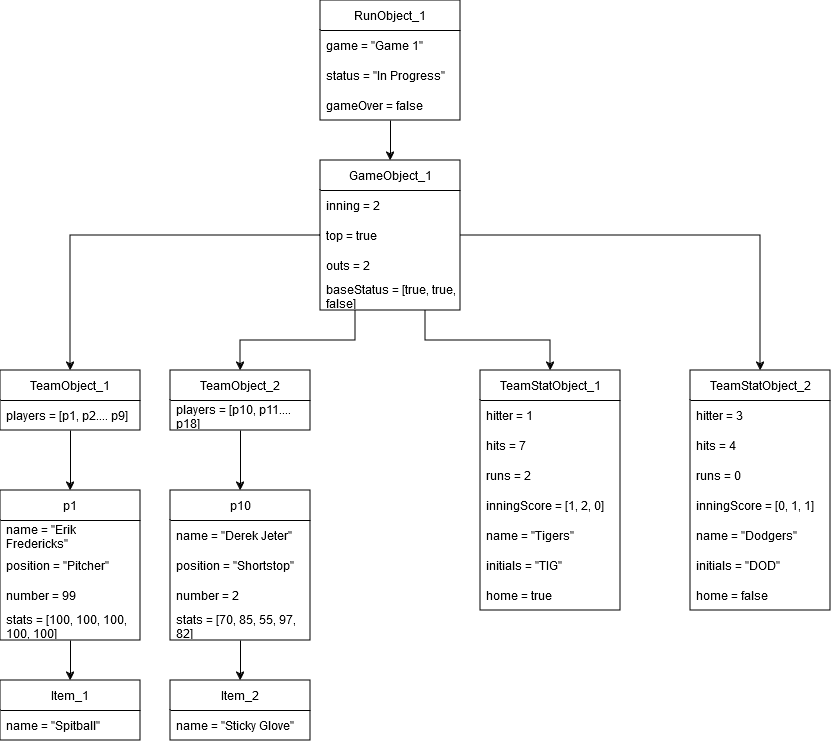

The diagram above was exported from draw.io. Its source (the exported page's mxGraphModel, read from the mxfile embedded in the PNG):
<mxGraphModel dx="2074" dy="1106" grid="1" gridSize="10" guides="1" tooltips="1" connect="1" arrows="1" fold="1" page="1" pageScale="1" pageWidth="850" pageHeight="1100" math="0" shadow="0">
  <root>
    <mxCell id="0" />
    <mxCell id="1" parent="0" />
    <mxCell id="Fo0KJkbOSeWqJ5NOkT3H-1" style="edgeStyle=orthogonalEdgeStyle;rounded=0;orthogonalLoop=1;jettySize=auto;html=1;exitX=0.5;exitY=1;exitDx=0;exitDy=0;entryX=0.5;entryY=0;entryDx=0;entryDy=0;" parent="1" source="8hqDQvydNnkgl9sDFwPh-1" target="8hqDQvydNnkgl9sDFwPh-5" edge="1">
      <mxGeometry relative="1" as="geometry" />
    </mxCell>
    <mxCell id="8hqDQvydNnkgl9sDFwPh-1" value="RunObject_1" style="swimlane;fontStyle=0;childLayout=stackLayout;horizontal=1;startSize=30;horizontalStack=0;resizeParent=1;resizeParentMax=0;resizeLast=0;collapsible=1;marginBottom=0;whiteSpace=wrap;html=1;" parent="1" vertex="1">
      <mxGeometry x="330" y="60" width="140" height="120" as="geometry" />
    </mxCell>
    <mxCell id="8hqDQvydNnkgl9sDFwPh-2" value="game = &quot;Game 1&quot;" style="text;strokeColor=none;fillColor=none;align=left;verticalAlign=middle;spacingLeft=4;spacingRight=4;overflow=hidden;points=[[0,0.5],[1,0.5]];portConstraint=eastwest;rotatable=0;whiteSpace=wrap;html=1;" parent="8hqDQvydNnkgl9sDFwPh-1" vertex="1">
      <mxGeometry y="30" width="140" height="30" as="geometry" />
    </mxCell>
    <mxCell id="8hqDQvydNnkgl9sDFwPh-3" value="status = &quot;In Progress&quot;" style="text;strokeColor=none;fillColor=none;align=left;verticalAlign=middle;spacingLeft=4;spacingRight=4;overflow=hidden;points=[[0,0.5],[1,0.5]];portConstraint=eastwest;rotatable=0;whiteSpace=wrap;html=1;" parent="8hqDQvydNnkgl9sDFwPh-1" vertex="1">
      <mxGeometry y="60" width="140" height="30" as="geometry" />
    </mxCell>
    <mxCell id="8hqDQvydNnkgl9sDFwPh-4" value="gameOver = false" style="text;strokeColor=none;fillColor=none;align=left;verticalAlign=middle;spacingLeft=4;spacingRight=4;overflow=hidden;points=[[0,0.5],[1,0.5]];portConstraint=eastwest;rotatable=0;whiteSpace=wrap;html=1;" parent="8hqDQvydNnkgl9sDFwPh-1" vertex="1">
      <mxGeometry y="90" width="140" height="30" as="geometry" />
    </mxCell>
    <mxCell id="7mdh5WKKvftzasENvZ0n-4" style="edgeStyle=orthogonalEdgeStyle;rounded=0;orthogonalLoop=1;jettySize=auto;html=1;exitX=0.25;exitY=1;exitDx=0;exitDy=0;entryX=0.5;entryY=0;entryDx=0;entryDy=0;" parent="1" source="8hqDQvydNnkgl9sDFwPh-5" target="7mdh5WKKvftzasENvZ0n-2" edge="1">
      <mxGeometry relative="1" as="geometry" />
    </mxCell>
    <mxCell id="4RlY67NA1qVCdItIRok3-10" style="edgeStyle=orthogonalEdgeStyle;rounded=0;orthogonalLoop=1;jettySize=auto;html=1;exitX=0.75;exitY=1;exitDx=0;exitDy=0;entryX=0.5;entryY=0;entryDx=0;entryDy=0;" parent="1" source="8hqDQvydNnkgl9sDFwPh-5" target="7mdh5WKKvftzasENvZ0n-5" edge="1">
      <mxGeometry relative="1" as="geometry" />
    </mxCell>
    <mxCell id="4RlY67NA1qVCdItIRok3-11" style="edgeStyle=orthogonalEdgeStyle;rounded=0;orthogonalLoop=1;jettySize=auto;html=1;exitX=1;exitY=0.5;exitDx=0;exitDy=0;entryX=0.5;entryY=0;entryDx=0;entryDy=0;" parent="1" source="8hqDQvydNnkgl9sDFwPh-5" target="4RlY67NA1qVCdItIRok3-2" edge="1">
      <mxGeometry relative="1" as="geometry" />
    </mxCell>
    <mxCell id="8hqDQvydNnkgl9sDFwPh-5" value="GameObject_1" style="swimlane;fontStyle=0;childLayout=stackLayout;horizontal=1;startSize=30;horizontalStack=0;resizeParent=1;resizeParentMax=0;resizeLast=0;collapsible=1;marginBottom=0;whiteSpace=wrap;html=1;" parent="1" vertex="1">
      <mxGeometry x="330" y="220" width="140" height="150" as="geometry" />
    </mxCell>
    <mxCell id="8hqDQvydNnkgl9sDFwPh-6" value="inning = 2" style="text;strokeColor=none;fillColor=none;align=left;verticalAlign=middle;spacingLeft=4;spacingRight=4;overflow=hidden;points=[[0,0.5],[1,0.5]];portConstraint=eastwest;rotatable=0;whiteSpace=wrap;html=1;" parent="8hqDQvydNnkgl9sDFwPh-5" vertex="1">
      <mxGeometry y="30" width="140" height="30" as="geometry" />
    </mxCell>
    <mxCell id="8hqDQvydNnkgl9sDFwPh-7" value="top = true" style="text;strokeColor=none;fillColor=none;align=left;verticalAlign=middle;spacingLeft=4;spacingRight=4;overflow=hidden;points=[[0,0.5],[1,0.5]];portConstraint=eastwest;rotatable=0;whiteSpace=wrap;html=1;" parent="8hqDQvydNnkgl9sDFwPh-5" vertex="1">
      <mxGeometry y="60" width="140" height="30" as="geometry" />
    </mxCell>
    <mxCell id="8hqDQvydNnkgl9sDFwPh-8" value="outs = 2" style="text;strokeColor=none;fillColor=none;align=left;verticalAlign=middle;spacingLeft=4;spacingRight=4;overflow=hidden;points=[[0,0.5],[1,0.5]];portConstraint=eastwest;rotatable=0;whiteSpace=wrap;html=1;" parent="8hqDQvydNnkgl9sDFwPh-5" vertex="1">
      <mxGeometry y="90" width="140" height="30" as="geometry" />
    </mxCell>
    <mxCell id="8hqDQvydNnkgl9sDFwPh-10" value="baseStatus = [true, true, false]" style="text;strokeColor=none;fillColor=none;align=left;verticalAlign=middle;spacingLeft=4;spacingRight=4;overflow=hidden;points=[[0,0.5],[1,0.5]];portConstraint=eastwest;rotatable=0;whiteSpace=wrap;html=1;" parent="8hqDQvydNnkgl9sDFwPh-5" vertex="1">
      <mxGeometry y="120" width="140" height="30" as="geometry" />
    </mxCell>
    <mxCell id="sI4Ms-h2BiaZDPsWKGK4-6" style="edgeStyle=orthogonalEdgeStyle;rounded=0;orthogonalLoop=1;jettySize=auto;html=1;exitX=0.5;exitY=1;exitDx=0;exitDy=0;entryX=0.5;entryY=0;entryDx=0;entryDy=0;" parent="1" source="Fo0KJkbOSeWqJ5NOkT3H-2" target="4RlY67NA1qVCdItIRok3-12" edge="1">
      <mxGeometry relative="1" as="geometry" />
    </mxCell>
    <mxCell id="Fo0KJkbOSeWqJ5NOkT3H-2" value="TeamObject_1" style="swimlane;fontStyle=0;childLayout=stackLayout;horizontal=1;startSize=30;horizontalStack=0;resizeParent=1;resizeParentMax=0;resizeLast=0;collapsible=1;marginBottom=0;whiteSpace=wrap;html=1;" parent="1" vertex="1">
      <mxGeometry x="10" y="430" width="140" height="60" as="geometry" />
    </mxCell>
    <mxCell id="Fo0KJkbOSeWqJ5NOkT3H-3" value="players = [p1, p2.... p9]" style="text;strokeColor=none;fillColor=none;align=left;verticalAlign=middle;spacingLeft=4;spacingRight=4;overflow=hidden;points=[[0,0.5],[1,0.5]];portConstraint=eastwest;rotatable=0;whiteSpace=wrap;html=1;" parent="Fo0KJkbOSeWqJ5NOkT3H-2" vertex="1">
      <mxGeometry y="30" width="140" height="30" as="geometry" />
    </mxCell>
    <mxCell id="7mdh5WKKvftzasENvZ0n-1" style="edgeStyle=orthogonalEdgeStyle;rounded=0;orthogonalLoop=1;jettySize=auto;html=1;exitX=0;exitY=0.5;exitDx=0;exitDy=0;entryX=0.5;entryY=0;entryDx=0;entryDy=0;" parent="1" source="8hqDQvydNnkgl9sDFwPh-7" target="Fo0KJkbOSeWqJ5NOkT3H-2" edge="1">
      <mxGeometry relative="1" as="geometry" />
    </mxCell>
    <mxCell id="sI4Ms-h2BiaZDPsWKGK4-7" style="edgeStyle=orthogonalEdgeStyle;rounded=0;orthogonalLoop=1;jettySize=auto;html=1;exitX=0.5;exitY=1;exitDx=0;exitDy=0;entryX=0.5;entryY=0;entryDx=0;entryDy=0;" parent="1" source="7mdh5WKKvftzasENvZ0n-2" target="sI4Ms-h2BiaZDPsWKGK4-1" edge="1">
      <mxGeometry relative="1" as="geometry" />
    </mxCell>
    <mxCell id="7mdh5WKKvftzasENvZ0n-2" value="TeamObject_2" style="swimlane;fontStyle=0;childLayout=stackLayout;horizontal=1;startSize=30;horizontalStack=0;resizeParent=1;resizeParentMax=0;resizeLast=0;collapsible=1;marginBottom=0;whiteSpace=wrap;html=1;" parent="1" vertex="1">
      <mxGeometry x="180" y="430" width="140" height="60" as="geometry" />
    </mxCell>
    <mxCell id="7mdh5WKKvftzasENvZ0n-3" value="players = [p10, p11.... p18]" style="text;strokeColor=none;fillColor=none;align=left;verticalAlign=middle;spacingLeft=4;spacingRight=4;overflow=hidden;points=[[0,0.5],[1,0.5]];portConstraint=eastwest;rotatable=0;whiteSpace=wrap;html=1;" parent="7mdh5WKKvftzasENvZ0n-2" vertex="1">
      <mxGeometry y="30" width="140" height="30" as="geometry" />
    </mxCell>
    <mxCell id="7mdh5WKKvftzasENvZ0n-5" value="TeamStatObject_1" style="swimlane;fontStyle=0;childLayout=stackLayout;horizontal=1;startSize=30;horizontalStack=0;resizeParent=1;resizeParentMax=0;resizeLast=0;collapsible=1;marginBottom=0;whiteSpace=wrap;html=1;" parent="1" vertex="1">
      <mxGeometry x="490" y="430" width="140" height="240" as="geometry" />
    </mxCell>
    <mxCell id="7mdh5WKKvftzasENvZ0n-6" value="hitter = 1" style="text;strokeColor=none;fillColor=none;align=left;verticalAlign=middle;spacingLeft=4;spacingRight=4;overflow=hidden;points=[[0,0.5],[1,0.5]];portConstraint=eastwest;rotatable=0;whiteSpace=wrap;html=1;" parent="7mdh5WKKvftzasENvZ0n-5" vertex="1">
      <mxGeometry y="30" width="140" height="30" as="geometry" />
    </mxCell>
    <mxCell id="7mdh5WKKvftzasENvZ0n-7" value="hits = 7" style="text;strokeColor=none;fillColor=none;align=left;verticalAlign=middle;spacingLeft=4;spacingRight=4;overflow=hidden;points=[[0,0.5],[1,0.5]];portConstraint=eastwest;rotatable=0;whiteSpace=wrap;html=1;" parent="7mdh5WKKvftzasENvZ0n-5" vertex="1">
      <mxGeometry y="60" width="140" height="30" as="geometry" />
    </mxCell>
    <mxCell id="7mdh5WKKvftzasENvZ0n-8" value="runs = 2" style="text;strokeColor=none;fillColor=none;align=left;verticalAlign=middle;spacingLeft=4;spacingRight=4;overflow=hidden;points=[[0,0.5],[1,0.5]];portConstraint=eastwest;rotatable=0;whiteSpace=wrap;html=1;" parent="7mdh5WKKvftzasENvZ0n-5" vertex="1">
      <mxGeometry y="90" width="140" height="30" as="geometry" />
    </mxCell>
    <mxCell id="UcaFwSsmn5cjZjZRvDvz-1" value="inningScore = [1, 2, 0]" style="text;strokeColor=none;fillColor=none;align=left;verticalAlign=middle;spacingLeft=4;spacingRight=4;overflow=hidden;points=[[0,0.5],[1,0.5]];portConstraint=eastwest;rotatable=0;whiteSpace=wrap;html=1;" parent="7mdh5WKKvftzasENvZ0n-5" vertex="1">
      <mxGeometry y="120" width="140" height="30" as="geometry" />
    </mxCell>
    <mxCell id="UcaFwSsmn5cjZjZRvDvz-2" value="name = &quot;Tigers&quot;" style="text;strokeColor=none;fillColor=none;align=left;verticalAlign=middle;spacingLeft=4;spacingRight=4;overflow=hidden;points=[[0,0.5],[1,0.5]];portConstraint=eastwest;rotatable=0;whiteSpace=wrap;html=1;" parent="7mdh5WKKvftzasENvZ0n-5" vertex="1">
      <mxGeometry y="150" width="140" height="30" as="geometry" />
    </mxCell>
    <mxCell id="UcaFwSsmn5cjZjZRvDvz-3" value="initials = &quot;TIG&quot;" style="text;strokeColor=none;fillColor=none;align=left;verticalAlign=middle;spacingLeft=4;spacingRight=4;overflow=hidden;points=[[0,0.5],[1,0.5]];portConstraint=eastwest;rotatable=0;whiteSpace=wrap;html=1;" parent="7mdh5WKKvftzasENvZ0n-5" vertex="1">
      <mxGeometry y="180" width="140" height="30" as="geometry" />
    </mxCell>
    <mxCell id="4RlY67NA1qVCdItIRok3-1" value="home = true" style="text;strokeColor=none;fillColor=none;align=left;verticalAlign=middle;spacingLeft=4;spacingRight=4;overflow=hidden;points=[[0,0.5],[1,0.5]];portConstraint=eastwest;rotatable=0;whiteSpace=wrap;html=1;" parent="7mdh5WKKvftzasENvZ0n-5" vertex="1">
      <mxGeometry y="210" width="140" height="30" as="geometry" />
    </mxCell>
    <mxCell id="4RlY67NA1qVCdItIRok3-2" value="TeamStatObject_2" style="swimlane;fontStyle=0;childLayout=stackLayout;horizontal=1;startSize=30;horizontalStack=0;resizeParent=1;resizeParentMax=0;resizeLast=0;collapsible=1;marginBottom=0;whiteSpace=wrap;html=1;" parent="1" vertex="1">
      <mxGeometry x="700" y="430" width="140" height="240" as="geometry" />
    </mxCell>
    <mxCell id="4RlY67NA1qVCdItIRok3-3" value="hitter = 3" style="text;strokeColor=none;fillColor=none;align=left;verticalAlign=middle;spacingLeft=4;spacingRight=4;overflow=hidden;points=[[0,0.5],[1,0.5]];portConstraint=eastwest;rotatable=0;whiteSpace=wrap;html=1;" parent="4RlY67NA1qVCdItIRok3-2" vertex="1">
      <mxGeometry y="30" width="140" height="30" as="geometry" />
    </mxCell>
    <mxCell id="4RlY67NA1qVCdItIRok3-4" value="hits = 4" style="text;strokeColor=none;fillColor=none;align=left;verticalAlign=middle;spacingLeft=4;spacingRight=4;overflow=hidden;points=[[0,0.5],[1,0.5]];portConstraint=eastwest;rotatable=0;whiteSpace=wrap;html=1;" parent="4RlY67NA1qVCdItIRok3-2" vertex="1">
      <mxGeometry y="60" width="140" height="30" as="geometry" />
    </mxCell>
    <mxCell id="4RlY67NA1qVCdItIRok3-5" value="runs = 0" style="text;strokeColor=none;fillColor=none;align=left;verticalAlign=middle;spacingLeft=4;spacingRight=4;overflow=hidden;points=[[0,0.5],[1,0.5]];portConstraint=eastwest;rotatable=0;whiteSpace=wrap;html=1;" parent="4RlY67NA1qVCdItIRok3-2" vertex="1">
      <mxGeometry y="90" width="140" height="30" as="geometry" />
    </mxCell>
    <mxCell id="4RlY67NA1qVCdItIRok3-6" value="inningScore = [0, 1, 1]" style="text;strokeColor=none;fillColor=none;align=left;verticalAlign=middle;spacingLeft=4;spacingRight=4;overflow=hidden;points=[[0,0.5],[1,0.5]];portConstraint=eastwest;rotatable=0;whiteSpace=wrap;html=1;" parent="4RlY67NA1qVCdItIRok3-2" vertex="1">
      <mxGeometry y="120" width="140" height="30" as="geometry" />
    </mxCell>
    <mxCell id="4RlY67NA1qVCdItIRok3-7" value="name = &quot;Dodgers&quot;" style="text;strokeColor=none;fillColor=none;align=left;verticalAlign=middle;spacingLeft=4;spacingRight=4;overflow=hidden;points=[[0,0.5],[1,0.5]];portConstraint=eastwest;rotatable=0;whiteSpace=wrap;html=1;" parent="4RlY67NA1qVCdItIRok3-2" vertex="1">
      <mxGeometry y="150" width="140" height="30" as="geometry" />
    </mxCell>
    <mxCell id="4RlY67NA1qVCdItIRok3-8" value="initials = &quot;DOD&quot;" style="text;strokeColor=none;fillColor=none;align=left;verticalAlign=middle;spacingLeft=4;spacingRight=4;overflow=hidden;points=[[0,0.5],[1,0.5]];portConstraint=eastwest;rotatable=0;whiteSpace=wrap;html=1;" parent="4RlY67NA1qVCdItIRok3-2" vertex="1">
      <mxGeometry y="180" width="140" height="30" as="geometry" />
    </mxCell>
    <mxCell id="4RlY67NA1qVCdItIRok3-9" value="home = false" style="text;strokeColor=none;fillColor=none;align=left;verticalAlign=middle;spacingLeft=4;spacingRight=4;overflow=hidden;points=[[0,0.5],[1,0.5]];portConstraint=eastwest;rotatable=0;whiteSpace=wrap;html=1;" parent="4RlY67NA1qVCdItIRok3-2" vertex="1">
      <mxGeometry y="210" width="140" height="30" as="geometry" />
    </mxCell>
    <mxCell id="6T7Ujv7vj9wM6bziZ7I_-4" style="edgeStyle=orthogonalEdgeStyle;rounded=0;orthogonalLoop=1;jettySize=auto;html=1;exitX=0.5;exitY=1;exitDx=0;exitDy=0;entryX=0.5;entryY=0;entryDx=0;entryDy=0;" parent="1" source="4RlY67NA1qVCdItIRok3-12" target="sI4Ms-h2BiaZDPsWKGK4-8" edge="1">
      <mxGeometry relative="1" as="geometry" />
    </mxCell>
    <mxCell id="4RlY67NA1qVCdItIRok3-12" value="p1" style="swimlane;fontStyle=0;childLayout=stackLayout;horizontal=1;startSize=30;horizontalStack=0;resizeParent=1;resizeParentMax=0;resizeLast=0;collapsible=1;marginBottom=0;whiteSpace=wrap;html=1;" parent="1" vertex="1">
      <mxGeometry x="10" y="550" width="140" height="150" as="geometry" />
    </mxCell>
    <mxCell id="4RlY67NA1qVCdItIRok3-13" value="name = &quot;Erik Fredericks&quot;" style="text;strokeColor=none;fillColor=none;align=left;verticalAlign=middle;spacingLeft=4;spacingRight=4;overflow=hidden;points=[[0,0.5],[1,0.5]];portConstraint=eastwest;rotatable=0;whiteSpace=wrap;html=1;" parent="4RlY67NA1qVCdItIRok3-12" vertex="1">
      <mxGeometry y="30" width="140" height="30" as="geometry" />
    </mxCell>
    <mxCell id="4RlY67NA1qVCdItIRok3-14" value="position = &quot;Pitcher&quot;" style="text;strokeColor=none;fillColor=none;align=left;verticalAlign=middle;spacingLeft=4;spacingRight=4;overflow=hidden;points=[[0,0.5],[1,0.5]];portConstraint=eastwest;rotatable=0;whiteSpace=wrap;html=1;" parent="4RlY67NA1qVCdItIRok3-12" vertex="1">
      <mxGeometry y="60" width="140" height="30" as="geometry" />
    </mxCell>
    <mxCell id="4RlY67NA1qVCdItIRok3-15" value="&lt;div&gt;number = 99&lt;/div&gt;" style="text;strokeColor=none;fillColor=none;align=left;verticalAlign=middle;spacingLeft=4;spacingRight=4;overflow=hidden;points=[[0,0.5],[1,0.5]];portConstraint=eastwest;rotatable=0;whiteSpace=wrap;html=1;" parent="4RlY67NA1qVCdItIRok3-12" vertex="1">
      <mxGeometry y="90" width="140" height="30" as="geometry" />
    </mxCell>
    <mxCell id="4RlY67NA1qVCdItIRok3-20" value="&lt;div&gt;stats = [100, 100, 100, 100, 100]&lt;br&gt;&lt;/div&gt;" style="text;strokeColor=none;fillColor=none;align=left;verticalAlign=middle;spacingLeft=4;spacingRight=4;overflow=hidden;points=[[0,0.5],[1,0.5]];portConstraint=eastwest;rotatable=0;whiteSpace=wrap;html=1;" parent="4RlY67NA1qVCdItIRok3-12" vertex="1">
      <mxGeometry y="120" width="140" height="30" as="geometry" />
    </mxCell>
    <mxCell id="6T7Ujv7vj9wM6bziZ7I_-3" style="edgeStyle=orthogonalEdgeStyle;rounded=0;orthogonalLoop=1;jettySize=auto;html=1;exitX=0.5;exitY=1;exitDx=0;exitDy=0;entryX=0.5;entryY=0;entryDx=0;entryDy=0;" parent="1" source="sI4Ms-h2BiaZDPsWKGK4-1" target="6T7Ujv7vj9wM6bziZ7I_-1" edge="1">
      <mxGeometry relative="1" as="geometry" />
    </mxCell>
    <mxCell id="sI4Ms-h2BiaZDPsWKGK4-1" value="p10" style="swimlane;fontStyle=0;childLayout=stackLayout;horizontal=1;startSize=30;horizontalStack=0;resizeParent=1;resizeParentMax=0;resizeLast=0;collapsible=1;marginBottom=0;whiteSpace=wrap;html=1;" parent="1" vertex="1">
      <mxGeometry x="180" y="550" width="140" height="150" as="geometry" />
    </mxCell>
    <mxCell id="sI4Ms-h2BiaZDPsWKGK4-2" value="name = &quot;Derek Jeter&quot;" style="text;strokeColor=none;fillColor=none;align=left;verticalAlign=middle;spacingLeft=4;spacingRight=4;overflow=hidden;points=[[0,0.5],[1,0.5]];portConstraint=eastwest;rotatable=0;whiteSpace=wrap;html=1;" parent="sI4Ms-h2BiaZDPsWKGK4-1" vertex="1">
      <mxGeometry y="30" width="140" height="30" as="geometry" />
    </mxCell>
    <mxCell id="sI4Ms-h2BiaZDPsWKGK4-3" value="position = &quot;Shortstop&quot;" style="text;strokeColor=none;fillColor=none;align=left;verticalAlign=middle;spacingLeft=4;spacingRight=4;overflow=hidden;points=[[0,0.5],[1,0.5]];portConstraint=eastwest;rotatable=0;whiteSpace=wrap;html=1;" parent="sI4Ms-h2BiaZDPsWKGK4-1" vertex="1">
      <mxGeometry y="60" width="140" height="30" as="geometry" />
    </mxCell>
    <mxCell id="sI4Ms-h2BiaZDPsWKGK4-4" value="&lt;div&gt;number = 2&lt;/div&gt;" style="text;strokeColor=none;fillColor=none;align=left;verticalAlign=middle;spacingLeft=4;spacingRight=4;overflow=hidden;points=[[0,0.5],[1,0.5]];portConstraint=eastwest;rotatable=0;whiteSpace=wrap;html=1;" parent="sI4Ms-h2BiaZDPsWKGK4-1" vertex="1">
      <mxGeometry y="90" width="140" height="30" as="geometry" />
    </mxCell>
    <mxCell id="sI4Ms-h2BiaZDPsWKGK4-5" value="&lt;div&gt;stats = [70, 85, 55, 97, 82]&lt;br&gt;&lt;/div&gt;" style="text;strokeColor=none;fillColor=none;align=left;verticalAlign=middle;spacingLeft=4;spacingRight=4;overflow=hidden;points=[[0,0.5],[1,0.5]];portConstraint=eastwest;rotatable=0;whiteSpace=wrap;html=1;" parent="sI4Ms-h2BiaZDPsWKGK4-1" vertex="1">
      <mxGeometry y="120" width="140" height="30" as="geometry" />
    </mxCell>
    <mxCell id="sI4Ms-h2BiaZDPsWKGK4-8" value="Item_1" style="swimlane;fontStyle=0;childLayout=stackLayout;horizontal=1;startSize=30;horizontalStack=0;resizeParent=1;resizeParentMax=0;resizeLast=0;collapsible=1;marginBottom=0;whiteSpace=wrap;html=1;" parent="1" vertex="1">
      <mxGeometry x="10" y="740" width="140" height="60" as="geometry" />
    </mxCell>
    <mxCell id="sI4Ms-h2BiaZDPsWKGK4-9" value="name = &quot;Spitball&quot;" style="text;strokeColor=none;fillColor=none;align=left;verticalAlign=middle;spacingLeft=4;spacingRight=4;overflow=hidden;points=[[0,0.5],[1,0.5]];portConstraint=eastwest;rotatable=0;whiteSpace=wrap;html=1;" parent="sI4Ms-h2BiaZDPsWKGK4-8" vertex="1">
      <mxGeometry y="30" width="140" height="30" as="geometry" />
    </mxCell>
    <mxCell id="6T7Ujv7vj9wM6bziZ7I_-1" value="Item_2" style="swimlane;fontStyle=0;childLayout=stackLayout;horizontal=1;startSize=30;horizontalStack=0;resizeParent=1;resizeParentMax=0;resizeLast=0;collapsible=1;marginBottom=0;whiteSpace=wrap;html=1;" parent="1" vertex="1">
      <mxGeometry x="180" y="740" width="140" height="60" as="geometry" />
    </mxCell>
    <mxCell id="6T7Ujv7vj9wM6bziZ7I_-2" value="name = &quot;Sticky Glove&quot;" style="text;strokeColor=none;fillColor=none;align=left;verticalAlign=middle;spacingLeft=4;spacingRight=4;overflow=hidden;points=[[0,0.5],[1,0.5]];portConstraint=eastwest;rotatable=0;whiteSpace=wrap;html=1;" parent="6T7Ujv7vj9wM6bziZ7I_-1" vertex="1">
      <mxGeometry y="30" width="140" height="30" as="geometry" />
    </mxCell>
  </root>
</mxGraphModel>